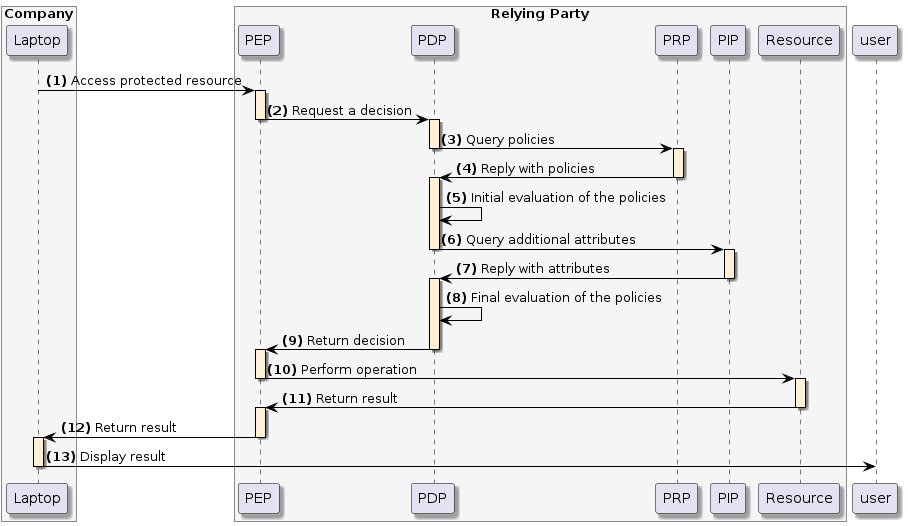

The diagram above was rendered by PlantUML. Its source (embedded in the PNG):
@startuml
skinparam shadowing true
skinparam ParticipantBorderColor black
skinparam arrowcolor black
skinparam SequenceLifeLineBorderColor black
skinparam SequenceLifeLineBackgroundColor PapayaWhip
	box "Company" #WhiteSmoke
    participant "Laptop" as browser
end box
box "Relying Party" #WhiteSmoke
    participant "PEP" as pep
    participant "PDP" as pdp
    participant "PRP" as prp
    participant "PIP" as pip
    participant "Resource" as resource
end box


browser -> pep --++: **(1)** Access protected resource
pep -> pdp --++: **(2)** Request a decision
pdp -> prp --++: **(3)** Query policies
prp -> pdp --++: **(4)** Reply with policies
pdp -> pdp: **(5)** Initial evaluation of the policies
pdp -> pip --++: **(6)** Query additional attributes
pip -> pdp --++: **(7)** Reply with attributes
pdp -> pdp: **(8)** Final evaluation of the policies
pdp -> pep --++: **(9)** Return decision
pep -> resource --++: **(10)** Perform operation
resource -> pep --++: **(11)** Return result
pep -> browser --++: **(12)** Return result
browser -> user --: **(13)** Display result
@enduml